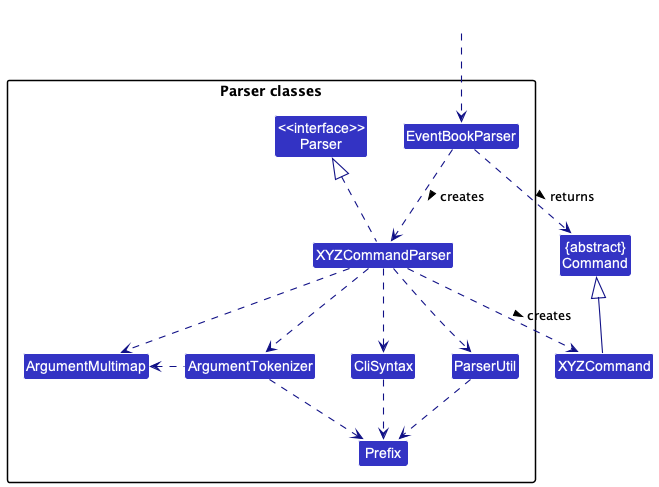

The diagram above was rendered by PlantUML. Its source (embedded in the PNG):
@startuml
!include style.puml
skinparam arrowThickness 1.1
skinparam arrowColor LOGIC_COLOR_T4
skinparam classBackgroundColor LOGIC_COLOR

Class "{abstract}\nCommand" as Command
Class XYZCommand

package "Parser classes"{
Class "<<interface>>\nParser" as Parser
Class EventBookParser
Class XYZCommandParser
Class CliSyntax
Class ParserUtil
Class ArgumentMultimap
Class ArgumentTokenizer
Class Prefix
}

Class HiddenOutside #FFFFFF
HiddenOutside ..> EventBookParser

EventBookParser .down.> XYZCommandParser: creates >

XYZCommandParser ..> XYZCommand : creates >
EventBookParser ..> Command : returns >
XYZCommandParser .up.|> Parser
XYZCommandParser ..> ArgumentMultimap
XYZCommandParser ..> ArgumentTokenizer
ArgumentTokenizer .left.> ArgumentMultimap
XYZCommandParser ..> CliSyntax
CliSyntax ..> Prefix
XYZCommandParser ..> ParserUtil
ParserUtil .down.> Prefix
ArgumentTokenizer .down.> Prefix
XYZCommand -up-|> Command
@enduml